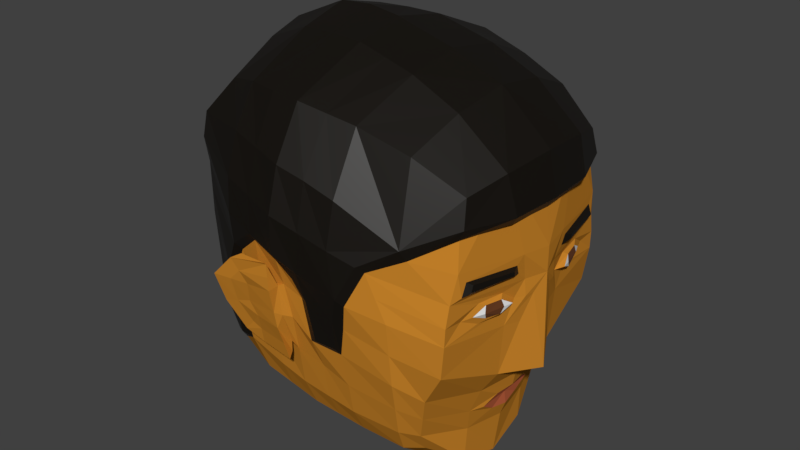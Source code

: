# Source: jo.blend  (saved by Blender 2.80.74; exported with 4.5.12 LTS)
import bpy
from mathutils import Matrix  # noqa: F401  (used for matrix-valued properties, if any)

bpy.ops.wm.read_factory_settings(use_empty=True)
scene = bpy.context.scene
scene.name = 'Scene'

# ---- collections
col_collection_1 = bpy.data.collections.new('Collection 1'); scene.collection.children.link(col_collection_1)

# ---- materials (node trees are filled in below, after node groups)
mat_skin = bpy.data.materials.new('Skin')
mat_skin.alpha_threshold = 0.0
mat_skin.use_transparent_shadow = False
mat_skin.diffuse_color = (0.5705, 0.2266, 0.02338, 1.0)
mat_skin.roughness = 0.5
mat_skin.line_color = (0.0, 0.0, 0.0, 1.0)
mat_hair = bpy.data.materials.new('Hair')
mat_hair.use_transparent_shadow = False
mat_lips = bpy.data.materials.new('Lips')
mat_lips.alpha_threshold = 0.0
mat_lips.use_transparent_shadow = False
mat_lips.diffuse_color = (0.448, 0.1064, 0.04446, 1.0)
mat_lips.roughness = 0.5
mat_lips.line_color = (0.0, 0.0, 0.0, 1.0)
mat_black = bpy.data.materials.new('Black')
mat_black.use_transparent_shadow = False
mat_pupil = bpy.data.materials.new('Pupil')
mat_pupil.use_transparent_shadow = False
mat_eye_white = bpy.data.materials.new('Eye White')
mat_eye_white.use_transparent_shadow = False
mat_dark_skin = bpy.data.materials.new('Dark Skin')
mat_dark_skin.alpha_threshold = 0.0
mat_dark_skin.use_transparent_shadow = False
mat_dark_skin.diffuse_color = (0.5277, 0.2102, 0.02193, 1.0)
mat_dark_skin.roughness = 0.5
mat_dark_skin.line_color = (0.0, 0.0, 0.0, 1.0)

# ---- material node trees
mat_hair.use_nodes = True; mat_hair.node_tree.nodes.clear()
_N = mat_hair.node_tree.nodes; _L = mat_hair.node_tree.links
n0 = _N.new('ShaderNodeOutputMaterial'); n0.name = 'Material Output'; n0.location = (300, 300)
n1 = _N.new('ShaderNodeBsdfPrincipled'); n1.name = 'Principled BSDF'; n1.location = (10, 300)
n1.distribution = 'GGX'
n1.subsurface_method = 'BURLEY'
n1.inputs[0].default_value = (0.003926, 0.002083, 0.0001175, 1.0)
n1.inputs[3].default_value = 1.45
n1.inputs[27].default_value = (0.0, 0.0, 0.0, 1.0)
n1.inputs[28].default_value = 1.0
_L.new(n1.outputs[0], n0.inputs[0])
n0.is_active_output = True
mat_black.use_nodes = True; mat_black.node_tree.nodes.clear()
_N = mat_black.node_tree.nodes; _L = mat_black.node_tree.links
n0 = _N.new('ShaderNodeOutputMaterial'); n0.name = 'Material Output'; n0.location = (300, 300)
n1 = _N.new('ShaderNodeBsdfPrincipled'); n1.name = 'Principled BSDF'; n1.location = (10, 300)
n1.distribution = 'GGX'
n1.subsurface_method = 'BURLEY'
n1.inputs[0].default_value = (0.0, 0.0, 0.0, 1.0)
n1.inputs[3].default_value = 1.45
n1.inputs[27].default_value = (0.0, 0.0, 0.0, 1.0)
n1.inputs[28].default_value = 1.0
_L.new(n1.outputs[0], n0.inputs[0])
n0.is_active_output = True
mat_pupil.use_nodes = True; mat_pupil.node_tree.nodes.clear()
_N = mat_pupil.node_tree.nodes; _L = mat_pupil.node_tree.links
n0 = _N.new('ShaderNodeOutputMaterial'); n0.name = 'Material Output'; n0.location = (300, 300)
n1 = _N.new('ShaderNodeBsdfPrincipled'); n1.name = 'Principled BSDF'; n1.location = (10, 300)
n1.distribution = 'GGX'
n1.subsurface_method = 'BURLEY'
n1.inputs[0].default_value = (0.1376, 0.0424, 0.01171, 1.0)
n1.inputs[3].default_value = 1.45
n1.inputs[27].default_value = (0.0, 0.0, 0.0, 1.0)
n1.inputs[28].default_value = 1.0
_L.new(n1.outputs[0], n0.inputs[0])
n0.is_active_output = True
mat_eye_white.use_nodes = True; mat_eye_white.node_tree.nodes.clear()
_N = mat_eye_white.node_tree.nodes; _L = mat_eye_white.node_tree.links
n0 = _N.new('ShaderNodeOutputMaterial'); n0.name = 'Material Output'; n0.location = (300, 300)
n1 = _N.new('ShaderNodeBsdfPrincipled'); n1.name = 'Principled BSDF'; n1.location = (10, 300)
n1.distribution = 'GGX'
n1.subsurface_method = 'BURLEY'
n1.inputs[3].default_value = 1.45
n1.inputs[27].default_value = (0.0, 0.0, 0.0, 1.0)
n1.inputs[28].default_value = 1.0
_L.new(n1.outputs[0], n0.inputs[0])
n0.is_active_output = True

# ---- world
world_world = bpy.data.worlds.new('World'); scene.world = world_world
world_world.color = (0.05088, 0.05088, 0.05088)
world_world.use_sun_shadow = False
world_world.sun_shadow_jitter_overblur = 0.0

# ---- meshes
me_cube = bpy.data.meshes.new('Cube')
me_cube.from_pydata([(0.2808, -0.9182, -1.574), (-1.406, -1.116, -1.031), (0.18, 0.0, -2.01), (0.3327, -1.05, -1.308), (0.1898, -0.5648, -1.878), (-1.545, -0.7082, -1.127), (0.4147, -1.231, -0.7034), (-0.1018, -0.9997, -1.499), (-0.1853, 0.0, -1.957), (-0.07397, -1.158, -1.224), (-0.1587, -0.6033, -1.832), (-0.02044, -1.345, -0.529), (-0.556, -1.106, -1.365), (-0.6473, 0.0, -1.806), (-0.5442, -1.25, -1.071), (-0.6164, -0.6229, -1.676), (-0.4457, -1.455, -0.2862), (-1.07, -1.172, -1.182), (-1.221, 0.0, -1.601), (-1.104, -1.312, -0.8237), (-1.18, -0.6929, -1.486), (-1.088, -1.448, -0.09613), (0.5662, -0.4159, -1.856), (0.3913, -0.7497, -1.623), (0.5904, -1.024, -0.897), (0.7981, -0.8921, 0.8898), (0.9281, -0.4706, 1.051), (0.6459, 0.0, -1.557), (0.5873, 0.0, -1.99), (0.448, -0.8926, -1.385), (0.7861, 0.0, -1.057), (0.9303, 0.0, 1.064), (0.4317, -1.32, -0.07542), (0.2714, -1.376, 0.347), (0.116, -1.446, 0.02208), (-0.5031, -1.556, 0.2653), (1.034, 0.0, 0.04306), (0.5483, -1.209, 0.4737), (0.8659, -0.8854, 0.2689), (1.036, 0.0, 0.2821), (0.968, -0.3471, 0.2217), (0.5838, -0.4101, -1.517), (0.7228, -0.4283, -1.048), (0.6819, -0.24, -1.292), (0.7608, 0.0, -1.188), (0.6965, 0.0, -1.418), (0.6789, 0.0, -1.299), (0.6733, -0.1755, -1.389), (0.6851, -0.3228, -1.289), (0.732, -0.1837, -1.2), (0.8563, -0.7706, -0.1017), (0.9668, -0.3855, -0.1026), (0.8091, -1.07, -0.2562), (0.8642, -0.9364, 0.1507), (0.9609, -0.3136, 0.1301), (0.8922, -0.3807, -0.3485), (0.9349, -0.5064, -0.1603), (0.8886, -0.6391, -0.1567), (0.9291, -0.4907, -0.03641), (0.8926, -0.6491, -0.0312), (0.9724, -0.2058, -0.1175), (0.8147, -1.066, -0.08776), (0.8572, -0.7024, -0.1907), (0.8145, -0.8769, -0.109), (0.9197, -0.2962, -0.1141), (0.882, -0.4736, -0.1995), (0.9016, -0.4412, -0.01004), (0.861, -0.7078, -0.00116), (0.9022, -0.6674, -0.1002), (0.9485, -0.4747, -0.1019), (0.9873, -0.2851, 0.3019), (0.9613, -0.2176, 0.04116), (0.8203, -1.027, 0.1064), (0.848, -0.968, 0.3599), (0.9035, -0.8448, 0.2413), (0.9922, -0.419, 0.204), (0.906, -0.8701, 0.1829), (0.9879, -0.4111, 0.1598), (0.8484, -0.3705, -0.8501), (0.05541, -1.395, -0.2362), (-0.4815, -1.501, 0.03106), (-0.9767, -1.472, 0.1623), (0.4232, -1.275, -0.3894), (0.767, -1.05, -0.5817), (0.8338, 0.0, -0.9086), (-1.626, 0.0, -1.193), (0.638, -0.4633, -1.28), (1.061, 0.0, -0.879), (0.9884, -0.1156, -0.1161), (0.9308, -0.2102, -0.3734), (0.3737, -1.14, -1.005), (-0.03586, -1.251, -0.886), (-0.4902, -1.357, -0.6557), (-1.108, -1.38, -0.4951), (0.5192, -0.9583, -1.141), (-0.8129, -1.139, -1.273), (-0.934, 0.0, -1.703), (-0.7744, -1.281, -0.9749), (-0.8982, -0.6572, -1.582), (-0.7978, -1.447, -0.2005), (-0.7614, -1.526, 0.3423), (-0.7451, -1.487, -0.06888), (-0.7486, -1.364, -0.5605), (-0.3289, -1.053, -1.432), (-0.4163, 0.0, -1.882), (-0.3091, -1.204, -1.148), (-0.3876, -0.6131, -1.754), (-0.2808, -1.415, -0.4669), (-0.3574, -1.531, 0.1359), (-0.3195, -1.466, -0.05555), (-0.263, -1.3, -0.7602), (-0.4946, -1.522, -0.2567), (-0.5146, -1.534, 0.01705), (-0.5219, -1.403, -0.5728), (-0.8099, -1.481, -0.1747), (-0.7612, -1.521, -0.03326), (-0.751, -1.398, -0.5682), (-0.5293, -1.583, -0.218), (-0.5259, -1.628, 0.003533), (-0.5317, -1.55, -0.3827), (-0.8096, -1.583, -0.2096), (-0.7731, -1.628, -0.01891), (-0.7563, -1.55, -0.351), (-0.612, -1.581, 0.2107), (-0.8444, -1.606, 0.2271), (-0.5395, -1.628, 0.2422), (-0.8701, -1.701, 0.2206), (-0.9964, -1.573, -0.2585), (-1.038, -1.635, -0.2666), (-1.005, -1.655, 0.02877), (-0.9016, -1.458, -0.518), (-1.048, -1.732, 0.025), (-0.9355, -1.524, -0.5553), (-0.5231, -1.404, -0.6729), (-0.7766, -1.411, -0.6143), (-0.5013, -1.458, -0.7178), (-0.7936, -1.467, -0.6581), (-0.8459, -1.525, -0.4531), (-0.9237, -1.609, -0.2381), (-0.9106, -1.68, 0.003042), (-0.7749, -1.506, -0.5045), (-0.5165, -1.501, -0.5502), (-0.8216, -1.665, 0.1008), (-0.5327, -1.628, 0.1229), (0.5107, -1.257, 0.5654), (0.4357, -1.027, 1.228), (-1.642, -1.176, 1.122), (-1.459, -1.003, 1.408), (0.4916, -0.532, 1.436), (-1.097, -1.131, 1.495), (-1.629, -0.3904, 1.579), (-1.694, 0.0, 1.658), (0.9478, -0.5146, 1.066), (0.01884, 0.0, 1.72), (0.5135, 0.0, 1.524), (-1.476, -1.137, -0.9578), (-1.562, -1.178, -0.6621), (-1.977, 0.0, -0.2959), (-1.861, 0.0, -0.7803), (-1.782, -0.6509, -0.7258), (-1.187, -1.36, -0.7687), (-1.629, -0.7383, -1.054), (0.8444, -0.883, 0.9699), (-1.878, -0.5857, -0.2842), (0.03791, -0.523, 1.639), (-1.62, -1.164, -0.2485), (-1.677, -1.151, 0.1651), (-2.106, 0.0, 0.4301), (-2.093, 0.0, 0.1885), (-1.995, -0.48, 0.4122), (-1.973, -0.5205, 0.1575), (-1.136, -1.492, -0.03225), (0.9866, 0.0, 1.104), (-0.02136, -1.114, 1.382), (-0.262, 0.0, 1.797), (-0.2357, -0.5156, 1.712), (-0.01718, -1.441, -0.1813), (-0.03852, -1.392, -0.4651), (-0.2739, -1.164, 1.436), (-0.5265, -1.214, 1.491), (-0.8504, 0.0, 1.918), (-0.5428, 0.0, 1.874), (-0.8289, -0.4844, 1.791), (-0.5093, -0.5083, 1.784), (-0.8118, -1.19, 1.499), (-1.158, 0.0, 1.897), (-1.149, -0.4693, 1.777), (-1.173, -1.426, -0.4312), (-1.027, -1.516, 0.2262), (-1.676, -1.154, 0.4062), (-1.676, -1.158, 0.6473), (-1.656, -1.217, 0.9008), (-1.959, 0.0, 1.282), (-2.068, 0.0, 0.9269), (-2.12, 0.0, 0.6716), (-1.848, -0.4467, 1.225), (-1.982, -0.5031, 0.9361), (-2.016, -0.4394, 0.6669), (-0.004211, -1.406, 0.878), (-0.01896, -1.484, 0.4783), (0.05971, -1.49, 0.07694), (-0.525, -1.472, 1.048), (-0.5234, -1.584, 0.6582), (-0.5109, -1.598, 0.3291), (-1.08, -1.361, 1.149), (-1.062, -1.496, 0.8022), (-1.034, -1.539, 0.5011), (-0.7725, -1.569, 0.4151), (-0.7929, -1.54, 0.7302), (-0.2978, -1.544, 0.2087), (-0.2712, -1.534, 0.5682), (0.2118, -1.422, 0.3928), (-0.8024, -1.417, 1.099), (-0.2726, -1.439, 0.9758), (-1.691, 0.0, -1.111), (-0.2133, -1.441, -0.4297), (-0.2534, -1.493, -0.05221), (0.3515, -1.348, 0.1358), (0.9773, -0.4632, 0.6354), (0.8311, -0.9505, 0.6414), (0.9981, 0.0, 0.6217), (1.037, -0.4876, 0.7182), (1.07, 0.0, 0.7208), (0.8725, -0.9414, 0.7295)], [], [(20, 17, 1, 5), (82, 6, 24, 83), (3, 0, 23, 29), (90, 3, 29, 94), (22, 23, 4), (90, 6, 11, 91), (2, 4, 10, 8), (0, 3, 9, 7), (4, 0, 7, 10), (110, 107, 16, 92), (104, 106, 15, 13), (103, 105, 14, 12), (106, 103, 12, 15), (102, 99, 21, 93), (96, 98, 20, 18), (95, 97, 19, 17), (98, 95, 17, 20), (22, 41, 29, 23), (28, 27, 41, 22), (39, 31, 26, 70), (4, 2, 28, 22), (73, 70, 26, 25), (83, 78, 55, 52), (109, 108, 35, 80), (82, 32, 34, 79), (33, 34, 32, 217), (37, 33, 72, 73), (33, 217, 61, 72), (38, 53, 76, 74), (36, 39, 70, 71), (20, 5, 85, 18), (43, 48, 47), (46, 43, 47, 45), (43, 46, 44, 49), (43, 49, 48), (50, 68, 59), (52, 55, 65, 62), (55, 60, 64, 65), (63, 61, 52, 62), (61, 63, 67, 72), (72, 67, 66, 71), (64, 60, 71, 66), (57, 50, 63, 62), (51, 56, 65, 64), (56, 57, 62, 65), (58, 51, 64, 66), (59, 58, 66, 67), (50, 59, 67, 63), (50, 57, 68), (56, 51, 69), (58, 69, 51), (56, 69, 68, 57), (58, 59, 68, 69), (40, 54, 71, 70), (54, 53, 72, 71), (53, 38, 73, 72), (38, 40, 70, 73), (76, 77, 75, 74), (54, 40, 75, 77), (40, 38, 74, 75), (53, 54, 77, 76), (34, 33, 211, 200), (1, 19, 160, 155), (6, 82, 79, 11), (107, 109, 80, 16), (99, 101, 81, 21), (32, 82, 83, 52), (42, 78, 83, 24), (30, 84, 78, 42), (36, 87, 78, 89, 88), (78, 87, 84), (36, 71, 60, 88), (55, 89, 88, 60), (78, 89, 55), (97, 102, 93, 19), (105, 110, 92, 14), (3, 90, 91, 9), (85, 5, 161, 214), (5, 1, 155, 161), (25, 26, 218, 219), (6, 90, 94, 24), (24, 94, 86, 42), (41, 86, 94, 29), (86, 41, 47, 48), (41, 27, 45, 47), (86, 48, 49, 42), (42, 49, 44, 30), (14, 92, 102, 97), (101, 99, 114, 115), (100, 35, 203, 207), (79, 34, 200, 176), (80, 35, 100, 101), (15, 12, 95, 98), (107, 11, 177, 215), (35, 108, 209, 203), (12, 14, 97, 95), (108, 109, 216, 209), (13, 15, 98, 96), (92, 16, 111, 113), (17, 19, 1), (101, 100, 81), (9, 91, 110, 105), (21, 81, 188, 171), (33, 37, 144, 211), (109, 107, 215, 216), (11, 79, 176, 177), (10, 7, 103, 106), (172, 152, 221, 222), (19, 93, 187, 160), (7, 9, 105, 103), (93, 21, 171, 187), (8, 10, 106, 104), (91, 11, 107, 110), (73, 25, 37), (81, 100, 207, 188), (112, 115, 124, 123), (102, 92, 113, 116), (16, 80, 112, 111), (99, 102, 116, 114), (80, 101, 115, 112), (117, 118, 121, 120), (119, 117, 120, 122), (117, 119, 111), (115, 114, 127, 129), (122, 140, 141, 119), (111, 112, 117), (123, 124, 126, 125), (137, 138, 128, 132), (125, 126, 142, 143), (112, 125, 143, 118), (129, 127, 128, 131), (127, 130, 132, 128), (121, 142, 139), (115, 129, 124), (124, 129, 131, 126), (114, 116, 130, 127), (138, 139, 131, 128), (134, 133, 135, 136), (116, 113, 133, 134), (133, 119, 141, 135), (122, 137, 140), (134, 130, 116), (134, 130, 132, 136), (125, 112, 123), (119, 133, 113), (111, 119, 113), (117, 112, 118), (120, 121, 139, 138), (122, 120, 138, 137), (140, 137, 132, 136), (136, 135, 141, 140), (142, 126, 131, 139), (118, 143, 142, 121), (186, 150, 147, 149), (204, 149, 147, 146), (195, 150, 151, 192), (156, 155, 160), (148, 145, 162, 152), (155, 156, 159, 161), (146, 147, 150, 195), (185, 151, 150, 186), (165, 166, 170, 163), (163, 170, 168, 157), (187, 171, 166, 165), (154, 148, 152, 172), (154, 153, 164, 148), (144, 145, 173, 198), (148, 164, 173, 145), (174, 181, 183, 175), (213, 178, 179, 201), (175, 183, 179, 178), (180, 185, 186, 182), (212, 184, 149, 204), (182, 186, 149, 184), (206, 188, 207), (207, 208, 205, 206), (209, 210, 202, 203), (189, 190, 197, 169), (190, 191, 196, 197), (169, 197, 194, 167), (197, 196, 193, 194), (188, 206, 190, 189), (206, 205, 191, 190), (145, 144, 162), (208, 212, 204, 205), (210, 213, 201, 202), (198, 199, 144), (191, 146, 195, 196), (196, 195, 192, 193), (205, 204, 146, 191), (158, 214, 161, 159), (171, 188, 189, 166), (170, 169, 167, 168), (166, 189, 169, 170), (160, 187, 165, 156), (159, 163, 157, 158), (156, 165, 163, 159), (202, 201, 212, 208), (203, 202, 208, 207), (183, 182, 184, 179), (201, 179, 184, 212), (181, 180, 182, 183), (177, 176, 216, 215), (199, 198, 213, 210), (200, 199, 210, 209), (176, 200, 209, 216), (164, 175, 178, 173), (198, 173, 178, 213), (153, 174, 175, 164), (199, 200, 211), (199, 211, 144), (0, 4, 23), (52, 61, 217, 32), (219, 218, 221, 223), (218, 220, 222, 221), (152, 162, 223, 221), (26, 31, 220, 218), (162, 25, 219, 223), (223, 219, 37, 144), (144, 162, 223)])
me_cube.polygons.foreach_set('material_index', [0, 0, 0, 0, 0, 0, 0, 0, 0, 0, 0, 0, 0, 0, 0, 0, 0, 0, 0, 0, 0, 0, 0, 0, 0, 0, 0, 0, 1, 0, 0, 2, 2, 2, 2, 5, 0, 0, 0, 0, 0, 0, 0, 0, 0, 0, 0, 0, 5, 5, 5, 4, 4, 0, 0, 0, 0, 1, 1, 1, 1, 1, 1, 0, 0, 0, 0, 0, 0, 0, 0, 0, 0, 0, 0, 0, 0, 1, 1, 0, 0, 0, 0, 0, 0, 0, 0, 0, 0, 1, 1, 0, 0, 1, 1, 0, 1, 0, 0, 0, 0, 0, 1, 1, 1, 1, 0, 1, 1, 0, 1, 0, 0, 0, 1, 0, 0, 0, 0, 0, 0, 0, 0, 0, 6, 0, 0, 0, 0, 0, 0, 0, 6, 0, 0, 0, 0, 0, 0, 0, 6, 0, 0, 0, 0, 0, 0, 6, 6, 0, 0, 0, 6, 1, 1, 1, 1, 1, 1, 1, 1, 1, 1, 1, 1, 1, 1, 1, 1, 1, 1, 1, 1, 1, 1, 1, 1, 1, 1, 1, 1, 1, 1, 1, 1, 1, 1, 1, 1, 1, 1, 1, 1, 1, 1, 1, 1, 1, 1, 1, 1, 1, 1, 1, 1, 1, 1, 1, 1, 1, 1, 0, 0, 1, 1, 1, 0, 1, 1, 1])
me_cube.materials.append(mat_skin)
me_cube.materials.append(mat_hair)
me_cube.materials.append(mat_lips)
me_cube.materials.append(mat_black)
me_cube.materials.append(mat_pupil)
me_cube.materials.append(mat_eye_white)
me_cube.materials.append(mat_dark_skin)
me_cube.use_remesh_preserve_volume = False
me_cube.use_remesh_preserve_attributes = False
me_cube.use_mirror_vertex_groups = False
me_cube.update()

# ---- objects
ob_empty = bpy.data.objects.new('Empty', None)
ob_empty_001 = bpy.data.objects.new('Empty.001', None)
ob_cube = bpy.data.objects.new('Cube', me_cube)

# ---- transforms, parenting, visibility, modifiers, constraints
ob_empty.location = (0.04988, 0.0, 0.2071)
ob_empty.rotation_euler = (1.571, -0.0, 0.0)
ob_empty.scale = (7.475, 7.475, 7.475)
ob_empty.empty_display_type = 'IMAGE'
ob_empty.lineart.crease_threshold = 0.0
ob_empty_001.location = (-2.739, 0.1642, -0.4555)
ob_empty_001.rotation_euler = (1.571, -0.0, 1.571)
ob_empty_001.scale = (9.565, 9.565, 9.565)
ob_empty_001.empty_display_type = 'IMAGE'
ob_empty_001.lineart.crease_threshold = 0.0
ob_cube.location = (0.0, 0.0, -0.1464)
ob_cube.lock_rotations_4d = False
ob_cube.empty_display_type = 'ARROWS'
ob_cube.lineart.crease_threshold = 0.0
_m = ob_cube.modifiers.new('Mirror', 'MIRROR')
_m.use_axis = (False, True, False)
_m.use_clip = True

# ---- collection membership
scene.collection.objects.link(ob_empty)
scene.collection.objects.link(ob_empty_001)
col_collection_1.objects.link(ob_cube)

# ---- scene / render settings (as saved in the file)
scene.frame_start = 1; scene.frame_end = 250; scene.frame_set(1)
scene.render.engine = 'BLENDER_EEVEE_NEXT'
scene.render.resolution_percentage = 50
scene.render.dither_intensity = 0.0
scene.cycles.use_denoising = False
scene.cycles.samples = 128
scene.cycles.sampling_pattern = 'TABULATED_SOBOL'
scene.cycles.use_adaptive_sampling = False
scene.cycles.use_light_tree = False
scene.view_settings.view_transform = 'Standard'
bpy.context.view_layer.update()

# ---- added for rendering (the .blend has no active camera and no usable light): camera, sun
cam_auto = bpy.data.cameras.new('AutoCamera')
cam_auto.lens = 50.0
cam_auto.sensor_width = 36.0
cam_auto.clip_end = 1000.0
ob_auto_camera = bpy.data.objects.new('AutoCamera', cam_auto)
scene.collection.objects.link(ob_auto_camera)
ob_auto_camera.location = (5.14838, -6.80773, 4.34632)
ob_auto_camera.rotation_euler = (1.09748, -7.21219e-08, 0.694738)
scene.camera = ob_auto_camera
light_auto_sun = bpy.data.lights.new('AutoSun', 'SUN')
light_auto_sun.energy = 3.0
light_auto_sun.angle = 0.0523599
ob_auto_sun = bpy.data.objects.new('AutoSun', light_auto_sun)
scene.collection.objects.link(ob_auto_sun)
ob_auto_sun.rotation_euler = (0.872665, 0.174533, 0.523599)
bpy.context.view_layer.update()
